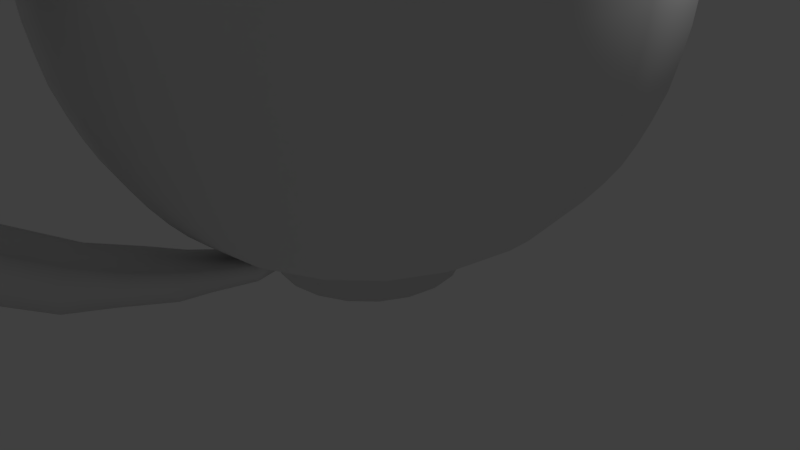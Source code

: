 # Source: tasse_fendue.blend  (saved by Blender 2.79.0; exported with 4.5.12 LTS)
import bpy
from mathutils import Matrix  # noqa: F401  (used for matrix-valued properties, if any)

bpy.ops.wm.read_factory_settings(use_empty=True)
scene = bpy.context.scene
scene.name = 'Scene'

# ---- collections
col_collection_1 = bpy.data.collections.new('Collection 1'); scene.collection.children.link(col_collection_1)

# ---- materials (node trees are filled in below, after node groups)
mat_material = bpy.data.materials.new('Material')
mat_material.alpha_threshold = 0.0
mat_material.use_transparent_shadow = False
mat_material.roughness = 0.5
mat_material.line_color = (0.0, 0.0, 0.0, 1.0)

# ---- material node trees

# ---- world
world_world = bpy.data.worlds.new('World'); scene.world = world_world
world_world.color = (0.05088, 0.05088, 0.05088)
world_world.use_sun_shadow = False
world_world.sun_shadow_jitter_overblur = 0.0
world_world.cycles.sampling_method = 'MANUAL'

# ---- cameras
cam_camera = bpy.data.cameras.new('Camera')
cam_camera.clip_end = 100.0
cam_camera.lens = 35.0
cam_camera.sensor_width = 32.0
cam_camera.sensor_height = 18.0
cam_camera.ortho_scale = 7.314
cam_camera.dof.focus_distance = 0.0
cam_camera.dof.aperture_fstop = 128.0

# ---- lights
light_lamp = bpy.data.lights.new('Lamp', 'POINT')
light_lamp.transmission_factor = 0.0
light_lamp.cutoff_distance = 30.0
light_lamp.energy = 100.0
light_lamp.shadow_buffer_clip_start = 1.001
light_lamp.shadow_soft_size = 0.1
light_lamp.shadow_maximum_resolution = 0.006
light_lamp.use_absolute_resolution = True

# ---- meshes
me_cube = bpy.data.meshes.new('Cube')
me_cube.from_pydata([(1.184, -3.874e-07, -1.421e-14), (1.184, -3.889e-07, 0.4256), (1.417, -2.401e-07, 0.4956), (1.802, -5.983e-07, 0.6471), (2.07, -5.987e-07, 0.7871), (2.285, -8.973e-07, 0.9328), (2.519, -7.191e-07, 1.137), (2.711, -1.077e-06, 1.341), (3.078, -1.198e-06, 1.836), (3.212, -1.557e-06, 2.099), (3.521, -1.441e-06, 3.043), (3.58, -1.8e-06, 3.358), (3.615, -2.159e-06, 3.731), (3.632, -1.683e-06, 4.087), (3.586, -1.446e-06, 4.617), (3.486, -1.566e-06, 4.652), (3.247, -1.804e-06, 4.542), (0.8281, -4.495e-07, 0.7169), (1.386, -5.394e-07, 0.8757), (1.631, -4.802e-07, 0.9832), (2.047, -9.58e-07, 1.265), (2.716, -1.318e-06, 2.072), (2.829, -9.615e-07, 2.297), (2.957, -1.201e-06, 2.588), (3.044, -1.083e-06, 2.887), (3.204, -1.682e-06, 3.801), (3.24, -1.564e-06, 4.186), (0.5512, -2.407e-07, 0.678), (0.3034, -1.364e-07, 0.6634), (1.126, -0.3657, -1.09e-08), (1.126, -0.3657, 0.4256), (1.347, -0.4378, 0.4956), (1.713, -0.5567, 0.6471), (1.968, -0.6396, 0.7871), (2.174, -0.7062, 0.9328), (2.395, -0.7783, 1.137), (2.578, -0.8377, 1.341), (2.772, -0.9008, 1.597), (2.928, -0.9512, 1.836), (3.055, -0.9927, 2.099), (3.161, -1.027, 2.361), (3.277, -1.065, 2.699), (3.349, -1.088, 3.043), (3.404, -1.106, 3.358), (3.438, -1.117, 3.731), (3.454, -1.122, 4.087), (3.465, -1.126, 4.524), (3.41, -1.108, 4.617), (3.316, -1.077, 4.652), (3.183, -1.034, 4.629), (3.088, -1.003, 4.542), (0.7876, -0.2559, 0.7169), (0.9871, -0.3207, 0.7648), (1.318, -0.4284, 0.8757), (1.551, -0.504, 0.9832), (1.74, -0.5654, 1.099), (1.947, -0.6327, 1.265), (2.12, -0.6889, 1.434), (2.306, -0.7492, 1.648), (2.456, -0.798, 1.849), (2.583, -0.8393, 2.072), (2.691, -0.8743, 2.297), (2.813, -0.9139, 2.588), (2.895, -0.9408, 2.887), (2.962, -0.9624, 3.161), (3.012, -0.9788, 3.488), (3.047, -0.99, 3.801), (3.081, -1.001, 4.186), (0.5242, -0.1703, 0.678), (0.2886, -0.09377, 0.6634), (-2.234e-08, -8.81e-08, 0.6488), (0.9575, -0.6957, -2.073e-08), (0.9575, -0.6957, 0.4256), (1.146, -0.8327, 0.4956), (1.457, -1.059, 0.6471), (1.674, -1.217, 0.7871), (1.849, -1.343, 0.9328), (2.038, -1.48, 1.137), (2.193, -1.593, 1.341), (2.358, -1.713, 1.597), (2.49, -1.809, 1.836), (2.599, -1.888, 2.099), (2.688, -1.953, 2.361), (2.788, -2.025, 2.699), (2.849, -2.07, 3.043), (2.896, -2.104, 3.358), (2.924, -2.125, 3.731), (2.938, -2.135, 4.087), (2.948, -2.142, 4.524), (2.901, -2.108, 4.617), (2.821, -2.049, 4.652), (2.707, -1.967, 4.629), (2.627, -1.909, 4.542), (0.67, -0.4868, 0.7169), (0.8397, -0.6101, 0.7648), (1.121, -0.8148, 0.8757), (1.319, -0.9587, 0.9832), (1.48, -1.076, 1.099), (1.656, -1.203, 1.265), (1.803, -1.31, 1.434), (1.961, -1.425, 1.648), (2.089, -1.518, 1.849), (2.197, -1.597, 2.072), (2.289, -1.663, 2.297), (2.393, -1.738, 2.588), (2.463, -1.789, 2.887), (2.52, -1.831, 3.161), (2.562, -1.862, 3.488), (2.592, -1.883, 3.801), (2.621, -1.904, 4.186), (0.4459, -0.324, 0.678), (0.2455, -0.1784, 0.6634), (0.6957, -0.9575, -2.854e-08), (0.6957, -0.9575, 0.4256), (0.8327, -1.146, 0.4956), (1.059, -1.457, 0.6471), (1.217, -1.674, 0.7871), (1.343, -1.849, 0.9328), (1.48, -2.038, 1.137), (1.593, -2.193, 1.341), (1.713, -2.358, 1.597), (1.809, -2.49, 1.836), (1.888, -2.599, 2.099), (1.953, -2.688, 2.361), (2.025, -2.788, 2.699), (2.07, -2.849, 3.043), (2.104, -2.896, 3.358), (2.125, -2.924, 3.731), (2.135, -2.938, 4.087), (2.142, -2.948, 4.524), (2.108, -2.901, 4.617), (2.049, -2.821, 4.652), (1.967, -2.707, 4.629), (1.909, -2.627, 4.542), (0.4868, -0.67, 0.7169), (0.6101, -0.8397, 0.7648), (0.8148, -1.121, 0.8757), (0.9586, -1.319, 0.9832), (1.076, -1.48, 1.099), (1.203, -1.656, 1.265), (1.31, -1.803, 1.434), (1.425, -1.961, 1.648), (1.518, -2.089, 1.849), (1.597, -2.197, 2.072), (1.663, -2.289, 2.297), (1.738, -2.393, 2.588), (1.789, -2.463, 2.887), (1.831, -2.52, 3.161), (1.862, -2.562, 3.488), (1.883, -2.592, 3.801), (1.904, -2.621, 4.186), (0.324, -0.4459, 0.678), (0.1784, -0.2455, 0.6634), (0.3657, -1.126, -3.355e-08), (0.3657, -1.126, 0.4256), (0.4378, -1.347, 0.4956), (0.5567, -1.713, 0.6471), (0.6396, -1.968, 0.7871), (0.7062, -2.174, 0.9328), (0.7783, -2.395, 1.137), (0.8377, -2.578, 1.341), (0.9008, -2.772, 1.597), (0.9512, -2.928, 1.836), (0.9927, -3.055, 2.099), (1.027, -3.161, 2.361), (1.065, -3.277, 2.699), (1.088, -3.349, 3.043), (1.106, -3.404, 3.358), (1.117, -3.438, 3.731), (1.122, -3.454, 4.087), (1.126, -3.465, 4.524), (1.108, -3.41, 4.617), (1.077, -3.316, 4.652), (1.034, -3.183, 4.629), (1.003, -3.088, 4.542), (0.2559, -0.7876, 0.7169), (0.3207, -0.9871, 0.7648), (0.4284, -1.318, 0.8757), (0.504, -1.551, 0.9832), (0.5654, -1.74, 1.099), (0.6327, -1.947, 1.265), (0.6889, -2.12, 1.434), (0.7492, -2.306, 1.648), (0.798, -2.456, 1.849), (0.8393, -2.583, 2.072), (0.8743, -2.691, 2.297), (0.9139, -2.813, 2.588), (0.9408, -2.895, 2.887), (0.9624, -2.962, 3.161), (0.9788, -3.012, 3.488), (0.99, -3.047, 3.801), (1.001, -3.081, 4.186), (0.1703, -0.5242, 0.678), (0.09377, -0.2886, 0.6634), (-4.47e-07, -1.184, -3.527e-08), (-4.431e-07, -1.184, 0.4256), (-2.339e-07, -1.417, 0.4956), (-7.093e-07, -1.802, 0.6471), (-6.484e-07, -2.07, 0.7871), (-9.451e-07, -2.285, 0.9328), (-8.24e-07, -2.519, 1.137), (-8.221e-07, -2.711, 1.341), (-7.601e-07, -2.915, 1.597), (-1.294e-06, -3.078, 1.836), (-1.53e-06, -3.212, 2.099), (-1.468e-06, -3.323, 2.361), (-1.048e-06, -3.446, 2.699), (-1.164e-06, -3.521, 3.043), (-1.4e-06, -3.58, 3.358), (-1.635e-06, -3.615, 3.731), (-1.631e-06, -3.632, 4.087), (-1.746e-06, -3.644, 4.524), (-1.269e-06, -3.586, 4.617), (-1.626e-06, -3.486, 4.652), (-1.626e-06, -3.346, 4.629), (-1.567e-06, -3.247, 4.542), (-4.851e-07, -0.8281, 0.7169), (-5.294e-07, -1.038, 0.7648), (-3.794e-07, -1.386, 0.8757), (-4.976e-07, -1.631, 0.9832), (-9.436e-07, -1.83, 1.099), (-9.42e-07, -2.047, 1.265), (-7.021e-07, -2.229, 1.434), (-1.535e-06, -2.424, 1.648), (-1.175e-06, -2.582, 1.849), (-1.59e-06, -2.716, 2.072), (-7.537e-07, -2.829, 2.297), (-1.049e-06, -2.957, 2.588), (-8.675e-07, -3.044, 2.887), (-1.223e-06, -3.115, 3.161), (-1.1e-06, -3.167, 3.488), (-1.574e-06, -3.204, 3.801), (-1.571e-06, -3.24, 4.186), (-2.024e-07, -0.5512, 0.678), (-1.355e-07, -0.3034, 0.6634), (-0.3657, -1.126, -3.355e-08), (-0.3657, -1.126, 0.4256), (-0.4378, -1.347, 0.4956), (-0.5567, -1.713, 0.6471), (-0.6396, -1.968, 0.7871), (-0.7062, -2.174, 0.9328), (-0.7783, -2.395, 1.137), (-0.8377, -2.578, 1.341), (-0.9008, -2.772, 1.597), (-0.9512, -2.928, 1.836), (-0.9927, -3.055, 2.099), (-1.027, -3.161, 2.361), (-1.065, -3.277, 2.699), (-1.088, -3.349, 3.043), (-1.106, -3.404, 3.358), (-1.117, -3.438, 3.731), (-1.122, -3.454, 4.087), (-1.126, -3.465, 4.524), (-1.108, -3.41, 4.617), (-1.077, -3.316, 4.652), (-1.034, -3.183, 4.629), (-1.003, -3.088, 4.542), (-0.2559, -0.7876, 0.7169), (-0.3207, -0.9871, 0.7648), (-0.4284, -1.318, 0.8757), (-0.504, -1.551, 0.9832), (-0.5654, -1.74, 1.099), (-0.6327, -1.947, 1.265), (-0.6889, -2.12, 1.434), (-0.7492, -2.306, 1.648), (-0.798, -2.456, 1.849), (-0.8393, -2.583, 2.072), (-0.8743, -2.691, 2.297), (-0.9139, -2.813, 2.588), (-0.9408, -2.895, 2.887), (-0.9624, -2.962, 3.161), (-0.9788, -3.012, 3.488), (-0.99, -3.047, 3.801), (-1.001, -3.081, 4.186), (-0.1703, -0.5242, 0.678), (-0.09377, -0.2886, 0.6634), (-0.6957, -0.9575, -2.854e-08), (-0.6957, -0.9575, 0.4256), (-0.8327, -1.146, 0.4956), (-1.059, -1.457, 0.6471), (-1.217, -1.674, 0.7871), (-1.343, -1.849, 0.9328), (-1.48, -2.038, 1.137), (-1.593, -2.193, 1.341), (-1.713, -2.358, 1.597), (-1.809, -2.49, 1.836), (-1.888, -2.599, 2.099), (-1.953, -2.688, 2.361), (-2.025, -2.788, 2.699), (-2.07, -2.849, 3.043), (-2.104, -2.896, 3.358), (-2.125, -2.924, 3.731), (-2.135, -2.938, 4.087), (-2.142, -2.948, 4.524), (-2.108, -2.901, 4.617), (-2.049, -2.821, 4.652), (-1.967, -2.707, 4.629), (-1.909, -2.627, 4.542), (-0.4868, -0.67, 0.7169), (-0.6101, -0.8397, 0.7648), (-0.8148, -1.121, 0.8757), (-0.9587, -1.319, 0.9832), (-1.076, -1.48, 1.099), (-1.203, -1.656, 1.265), (-1.31, -1.803, 1.434), (-1.425, -1.961, 1.648), (-1.518, -2.089, 1.849), (-1.597, -2.197, 2.072), (-1.663, -2.289, 2.297), (-1.738, -2.393, 2.588), (-1.789, -2.463, 2.887), (-1.831, -2.52, 3.161), (-1.862, -2.562, 3.488), (-1.883, -2.592, 3.801), (-1.904, -2.621, 4.186), (-0.324, -0.4459, 0.678), (-0.1784, -0.2455, 0.6634), (-0.9575, -0.6957, -2.073e-08), (-0.9575, -0.6957, 0.4256), (-1.146, -0.8327, 0.4956), (-1.457, -1.059, 0.6471), (-1.674, -1.217, 0.7871), (-1.849, -1.343, 0.9328), (-2.038, -1.48, 1.137), (-2.193, -1.593, 1.341), (-2.358, -1.713, 1.597), (-2.49, -1.809, 1.836), (-2.599, -1.888, 2.099), (-2.688, -1.953, 2.361), (-2.788, -2.025, 2.699), (-2.849, -2.07, 3.043), (-2.896, -2.104, 3.358), (-2.924, -2.125, 3.731), (-2.938, -2.135, 4.087), (-2.948, -2.142, 4.524), (-2.901, -2.108, 4.617), (-2.821, -2.049, 4.652), (-2.707, -1.967, 4.629), (-2.627, -1.909, 4.542), (-0.67, -0.4868, 0.7169), (-0.8397, -0.6101, 0.7648), (-1.121, -0.8148, 0.8757), (-1.319, -0.9587, 0.9832), (-1.48, -1.076, 1.099), (-1.656, -1.203, 1.265), (-1.803, -1.31, 1.434), (-1.961, -1.425, 1.648), (-2.089, -1.518, 1.849), (-2.197, -1.597, 2.072), (-2.289, -1.663, 2.297), (-2.393, -1.738, 2.588), (-2.463, -1.789, 2.887), (-2.52, -1.831, 3.161), (-2.562, -1.862, 3.488), (-2.592, -1.883, 3.801), (-2.621, -1.904, 4.186), (-0.4459, -0.324, 0.678), (-0.2455, -0.1784, 0.6634), (-1.126, -0.3657, -1.09e-08), (-1.126, -0.3657, 0.4256), (-1.347, -0.4378, 0.4956), (-1.713, -0.5567, 0.6471), (-1.968, -0.6396, 0.7871), (-2.174, -0.7062, 0.9328), (-2.395, -0.7783, 1.137), (-2.578, -0.8377, 1.341), (-2.772, -0.9008, 1.597), (-2.928, -0.9512, 1.836), (-3.055, -0.9927, 2.099), (-3.161, -1.027, 2.361), (-3.277, -1.065, 2.699), (-3.349, -1.088, 3.043), (-3.404, -1.106, 3.358), (-3.438, -1.117, 3.731), (-3.454, -1.122, 4.087), (-3.465, -1.126, 4.524), (-3.41, -1.108, 4.617), (-3.316, -1.077, 4.652), (-3.183, -1.034, 4.629), (-3.088, -1.003, 4.542), (-0.7876, -0.2559, 0.7169), (-0.9871, -0.3207, 0.7648), (-1.318, -0.4284, 0.8757), (-1.551, -0.504, 0.9832), (-1.74, -0.5654, 1.099), (-1.947, -0.6327, 1.265), (-2.12, -0.6889, 1.434), (-2.306, -0.7492, 1.648), (-2.456, -0.798, 1.849), (-2.583, -0.8393, 2.072), (-2.691, -0.8743, 2.297), (-2.813, -0.9139, 2.588), (-2.895, -0.9408, 2.887), (-2.962, -0.9624, 3.161), (-3.012, -0.9788, 3.488), (-3.047, -0.99, 3.801), (-3.081, -1.001, 4.186), (-0.5242, -0.1703, 0.678), (-0.2886, -0.09377, 0.6634), (-1.184, 3.874e-07, 1.688e-14), (-1.184, 3.868e-07, 0.4256), (-1.417, 1.781e-07, 0.4956), (-1.802, 8.335e-07, 0.6471), (-2.07, 5.353e-07, 0.7871), (-2.285, 1.072e-06, 0.9328), (-2.519, 9.52e-07, 1.137), (-2.711, 7.729e-07, 1.341), (-2.915, 7.725e-07, 1.597), (-3.078, 1.189e-06, 1.836), (-3.212, 1.368e-06, 2.099), (-3.323, 1.606e-06, 2.361), (-3.446, 8.305e-07, 2.699), (-3.521, 9.492e-07, 3.043), (-3.58, 1.664e-06, 3.358), (-3.615, 1.187e-06, 3.731), (-3.632, 1.663e-06, 4.087), (-3.644, 1.782e-06, 4.524), (-3.586, 1.305e-06, 4.617), (-3.486, 1.305e-06, 4.652), (-3.346, 1.543e-06, 4.629), (-3.247, 2.02e-06, 4.542), (-0.8281, 4.907e-07, 0.7169), (-1.038, 5.949e-07, 0.7648), (-1.386, 2.669e-07, 0.8757), (-1.631, 3.86e-07, 0.9832), (-1.83, 1.012e-06, 1.099), (-2.047, 9.518e-07, 1.265), (-2.229, 7.132e-07, 1.434), (-2.424, 1.428e-06, 1.648), (-2.582, 1.309e-06, 1.849), (-2.716, 1.785e-06, 2.072), (-2.829, 6.523e-07, 2.297), (-2.957, 9.499e-07, 2.588), (-3.044, 6.514e-07, 2.887), (-3.115, 1.366e-06, 3.161), (-3.167, 9.486e-07, 3.488), (-3.204, 1.485e-06, 3.801), (-3.24, 1.484e-06, 4.186), (-0.5512, 2.225e-07, 0.678), (-0.3034, 1.406e-07, 0.6634), (-1.126, 0.3657, 1.09e-08), (-1.126, 0.3657, 0.4256), (-1.347, 0.4378, 0.4956), (-1.713, 0.5567, 0.6471), (-1.968, 0.6396, 0.7871), (-2.174, 0.7062, 0.9328), (-2.395, 0.7783, 1.137), (-2.578, 0.8377, 1.341), (-2.772, 0.9008, 1.597), (-2.928, 0.9512, 1.836), (-3.055, 0.9927, 2.099), (-3.161, 1.027, 2.361), (-3.277, 1.065, 2.699), (-3.349, 1.088, 3.043), (-3.404, 1.106, 3.358), (-3.438, 1.117, 3.731), (-3.454, 1.122, 4.087), (-3.465, 1.126, 4.524), (-3.41, 1.108, 4.617), (-3.316, 1.077, 4.652), (-3.183, 1.034, 4.629), (-3.088, 1.003, 4.542), (-0.7876, 0.2559, 0.7169), (-0.9871, 0.3207, 0.7648), (-1.318, 0.4284, 0.8757), (-1.551, 0.504, 0.9832), (-1.74, 0.5654, 1.099), (-1.947, 0.6327, 1.265), (-2.12, 0.6889, 1.434), (-2.306, 0.7492, 1.648), (-2.456, 0.798, 1.849), (-2.583, 0.8393, 2.072), (-2.691, 0.8743, 2.297), (-2.813, 0.9139, 2.588), (-2.895, 0.9408, 2.887), (-2.962, 0.9624, 3.161), (-3.012, 0.9788, 3.488), (-3.047, 0.99, 3.801), (-3.081, 1.001, 4.186), (-0.5242, 0.1703, 0.678), (-0.2886, 0.09377, 0.6634), (-0.9575, 0.6957, 2.073e-08), (-0.9575, 0.6957, 0.4256), (-1.146, 0.8327, 0.4956), (-1.457, 1.059, 0.6471), (-1.674, 1.217, 0.7871), (-1.849, 1.343, 0.9328), (-2.038, 1.48, 1.137), (-2.193, 1.593, 1.341), (-2.358, 1.713, 1.597), (-2.49, 1.809, 1.836), (-2.599, 1.888, 2.099), (-2.688, 1.953, 2.361), (-2.788, 2.025, 2.699), (-2.849, 2.07, 3.043), (-2.896, 2.104, 3.358), (-2.924, 2.125, 3.731), (-2.938, 2.135, 4.087), (-2.948, 2.142, 4.524), (-2.901, 2.108, 4.617), (-2.821, 2.049, 4.652), (-2.707, 1.967, 4.629), (-2.627, 1.909, 4.542), (-0.67, 0.4868, 0.7169), (-0.8397, 0.6101, 0.7648), (-1.121, 0.8148, 0.8757), (-1.319, 0.9587, 0.9832), (-1.48, 1.076, 1.099), (-1.656, 1.203, 1.265), (-1.803, 1.31, 1.434), (-1.961, 1.425, 1.648), (-2.089, 1.518, 1.849), (-2.197, 1.597, 2.072), (-2.289, 1.663, 2.297), (-2.393, 1.738, 2.588), (-2.463, 1.789, 2.887), (-2.52, 1.831, 3.161), (-2.562, 1.862, 3.488), (-2.592, 1.883, 3.801), (-2.621, 1.904, 4.186), (-0.4459, 0.324, 0.678), (-0.2455, 0.1784, 0.6634), (-0.6957, 0.9575, 2.854e-08), (-0.6957, 0.9575, 0.4256), (-0.8327, 1.146, 0.4956), (-1.059, 1.457, 0.6471), (-1.217, 1.674, 0.7871), (-1.343, 1.849, 0.9328), (-1.48, 2.038, 1.137), (-1.593, 2.193, 1.341), (-1.713, 2.358, 1.597), (-1.809, 2.49, 1.836), (-1.888, 2.599, 2.099), (-1.953, 2.688, 2.361), (-2.025, 2.788, 2.699), (-2.07, 2.849, 3.043), (-2.104, 2.896, 3.358), (-2.125, 2.924, 3.731), (-2.135, 2.938, 4.087), (-2.142, 2.948, 4.524), (-2.108, 2.901, 4.617), (-2.049, 2.821, 4.652), (-1.967, 2.707, 4.629), (-1.909, 2.627, 4.542), (-0.4868, 0.67, 0.7169), (-0.6101, 0.8397, 0.7648), (-0.8148, 1.121, 0.8757), (-0.9587, 1.319, 0.9832), (-1.076, 1.48, 1.099), (-1.203, 1.656, 1.265), (-1.31, 1.803, 1.434), (-1.425, 1.961, 1.648), (-1.518, 2.089, 1.849), (-1.597, 2.197, 2.072), (-1.663, 2.289, 2.297), (-1.738, 2.393, 2.588), (-1.789, 2.463, 2.887), (-1.831, 2.52, 3.161), (-1.862, 2.562, 3.488), (-1.883, 2.592, 3.801), (-1.904, 2.621, 4.186), (-0.324, 0.4459, 0.678), (-0.1784, 0.2455, 0.6634), (-0.3657, 1.126, 3.355e-08), (-0.3657, 1.126, 0.4256), (-0.4378, 1.347, 0.4956), (-0.5567, 1.713, 0.6471), (-0.6396, 1.968, 0.7871), (-0.7062, 2.174, 0.9328), (-0.7783, 2.395, 1.137), (-0.8377, 2.578, 1.341), (-0.9008, 2.772, 1.597), (-0.9512, 2.928, 1.836), (-0.9927, 3.055, 2.099), (-1.027, 3.161, 2.361), (-1.065, 3.277, 2.699), (-1.088, 3.349, 3.043), (-1.106, 3.404, 3.358), (-1.117, 3.438, 3.731), (-1.122, 3.454, 4.087), (-1.126, 3.465, 4.524), (-1.108, 3.41, 4.617), (-1.077, 3.316, 4.652), (-1.034, 3.183, 4.629), (-1.003, 3.088, 4.542), (-0.2559, 0.7876, 0.7169), (-0.3207, 0.9871, 0.7648), (-0.4284, 1.318, 0.8757), (-0.504, 1.551, 0.9832), (-0.5654, 1.74, 1.099), (-0.6327, 1.947, 1.265), (-0.6889, 2.12, 1.434), (-0.7492, 2.306, 1.648), (-0.798, 2.456, 1.849), (-0.8393, 2.583, 2.072), (-0.8743, 2.691, 2.297), (-0.9139, 2.813, 2.588), (-0.9408, 2.895, 2.887), (-0.9624, 2.962, 3.161), (-0.9788, 3.012, 3.488), (-0.99, 3.047, 3.801), (-1.001, 3.081, 4.186), (-0.1703, 0.5242, 0.678), (-0.09377, 0.2886, 0.6634), (3.278e-07, 1.184, 3.527e-08), (3.317e-07, 1.184, 0.4256), (1.536e-07, 1.417, 0.4956), (7.212e-07, 1.802, 0.6471), (4.245e-07, 2.07, 0.7871), (1.26e-06, 2.285, 0.9328), (9.641e-07, 2.519, 1.137), (7.872e-07, 2.711, 1.341), (8.492e-07, 2.915, 1.597), (1.209e-06, 3.078, 1.836), (1.39e-06, 3.212, 2.099), (1.571e-06, 3.323, 2.361), (1.217e-06, 3.446, 2.699), (9.817e-07, 3.521, 3.043), (1.7e-06, 3.58, 3.358), (1.346e-06, 3.615, 3.731), (1.587e-06, 3.632, 4.087), (2.068e-06, 3.644, 4.524), (1.115e-06, 3.586, 4.617), (1.235e-06, 3.486, 4.652), (1.712e-06, 3.346, 4.629), (2.188e-06, 3.247, 4.542), (4.983e-07, 0.8281, 0.7169), (6.031e-07, 1.038, 0.7648), (2.465e-07, 1.386, 0.8757), (3.965e-07, 1.631, 0.9832), (1.143e-06, 1.83, 1.099), (1.144e-06, 2.047, 1.265), (6.092e-07, 2.229, 1.434), (1.326e-06, 2.424, 1.648), (1.626e-06, 2.582, 1.849), (1.807e-06, 2.716, 2.072), (6.768e-07, 2.829, 2.297), (9.775e-07, 2.957, 2.588), (5.034e-07, 3.044, 2.887), (1.34e-06, 3.115, 3.161), (9.262e-07, 3.167, 3.488), (1.644e-06, 3.204, 3.801), (1.648e-06, 3.24, 4.186), (2.298e-07, 0.5512, 0.678), (1.477e-07, 0.3034, 0.6634), (0.3657, 1.126, 3.355e-08), (0.3657, 1.126, 0.4256), (0.4378, 1.347, 0.4956), (0.5567, 1.713, 0.6471), (0.6396, 1.968, 0.7871), (0.7062, 2.174, 0.9328), (0.7783, 2.395, 1.137), (0.8377, 2.578, 1.341), (0.9008, 2.772, 1.597), (0.9512, 2.928, 1.836), (0.9927, 3.055, 2.099), (1.027, 3.161, 2.361), (1.065, 3.277, 2.699), (1.088, 3.349, 3.043), (1.106, 3.404, 3.358), (1.117, 3.438, 3.731), (1.122, 3.454, 4.087), (1.126, 3.465, 4.524), (1.108, 3.41, 4.617), (1.077, 3.316, 4.652), (1.034, 3.183, 4.629), (1.003, 3.088, 4.542), (0.2559, 0.7876, 0.7169), (0.3207, 0.9871, 0.7648), (0.4284, 1.318, 0.8757), (0.504, 1.551, 0.9832), (0.5654, 1.74, 1.099), (0.6327, 1.947, 1.265), (0.6889, 2.12, 1.434), (0.7492, 2.306, 1.648), (0.798, 2.456, 1.849), (0.8393, 2.583, 2.072), (0.8743, 2.691, 2.297), (0.9139, 2.813, 2.588), (0.9408, 2.895, 2.887), (0.9624, 2.962, 3.161), (0.9788, 3.012, 3.488), (0.99, 3.047, 3.801), (1.001, 3.081, 4.186), (0.1703, 0.5242, 0.678), (0.09377, 0.2886, 0.6634), (0.6957, 0.9575, 2.854e-08), (0.6957, 0.9575, 0.4256), (0.8327, 1.146, 0.4956), (1.059, 1.457, 0.6471), (1.217, 1.674, 0.7871), (1.343, 1.849, 0.9328), (1.48, 2.038, 1.137), (1.593, 2.193, 1.341), (1.713, 2.358, 1.597), (1.809, 2.49, 1.836), (1.888, 2.599, 2.099), (1.953, 2.688, 2.361), (2.025, 2.788, 2.699), (2.07, 2.849, 3.043), (2.104, 2.896, 3.358), (2.125, 2.924, 3.731), (2.135, 2.938, 4.087), (2.142, 2.948, 4.524), (2.108, 2.901, 4.617), (2.049, 2.821, 4.652), (1.967, 2.707, 4.629), (1.909, 2.627, 4.542), (0.4868, 0.67, 0.7169), (0.6101, 0.8397, 0.7648), (0.8148, 1.121, 0.8757), (0.9587, 1.319, 0.9832), (1.076, 1.48, 1.099), (1.203, 1.656, 1.265), (1.31, 1.803, 1.434), (1.425, 1.961, 1.648), (1.518, 2.089, 1.849), (1.597, 2.197, 2.072), (1.663, 2.289, 2.297), (1.738, 2.393, 2.588), (1.789, 2.463, 2.887), (1.831, 2.52, 3.161), (1.862, 2.562, 3.488), (1.883, 2.592, 3.801), (1.904, 2.621, 4.186), (0.324, 0.4459, 0.678), (0.1784, 0.2455, 0.6634), (0.0, 0.0, 0.0), (0.9575, 0.6957, 2.073e-08), (0.9575, 0.6957, 0.4256), (1.146, 0.8327, 0.4956), (1.457, 1.059, 0.6471), (1.674, 1.217, 0.7871), (1.849, 1.343, 0.9328), (2.038, 1.48, 1.137), (2.36, 1.715, 1.456), (2.457, 1.785, 1.606), (2.534, 1.841, 1.746), (2.598, 1.887, 1.9), (2.653, 1.927, 2.051), (2.689, 1.953, 2.174), (2.711, 1.97, 2.299), (2.728, 1.982, 2.414), (2.739, 1.99, 2.549), (2.744, 1.993, 2.679), (2.628, 1.909, 2.838), (2.744, 1.993, 2.838), (0.67, 0.4868, 0.7169), (0.8397, 0.6101, 0.7648), (1.121, 0.8148, 0.8757), (1.319, 0.9587, 0.9832), (1.48, 1.076, 1.099), (1.656, 1.203, 1.265), (1.803, 1.31, 1.434), (1.961, 1.425, 1.648), (2.089, 1.518, 1.849), (2.363, 1.717, 1.884), (2.416, 1.756, 2.016), (2.545, 1.849, 2.133), (2.571, 1.868, 2.242), (2.591, 1.883, 2.342), (2.607, 1.894, 2.461), (2.618, 1.902, 2.575), (2.628, 1.909, 2.715), (0.4459, 0.324, 0.678), (0.2455, 0.1784, 0.6634), (1.126, 0.3657, 1.09e-08), (1.126, 0.3657, 0.4256), (1.347, 0.4378, 0.4956), (1.713, 0.5567, 0.6471), (1.968, 0.6396, 0.7871), (2.174, 0.7062, 0.9328), (2.395, 0.7783, 1.137), (2.578, 0.8377, 1.341), (2.772, 0.9008, 1.597), (2.928, 0.9512, 1.836), (3.055, 0.9927, 2.099), (3.161, 1.027, 2.361), (3.277, 1.065, 2.699), (3.349, 1.088, 3.043), (3.404, 1.106, 3.358), (3.438, 1.117, 3.731), (3.454, 1.122, 4.087), (3.465, 1.126, 4.524), (3.41, 1.108, 4.617), (3.316, 1.077, 4.652), (3.183, 1.034, 4.629), (3.088, 1.003, 4.542), (0.7876, 0.2559, 0.7169), (0.9871, 0.3207, 0.7648), (1.318, 0.4284, 0.8757), (1.551, 0.504, 0.9832), (1.74, 0.5654, 1.099), (1.947, 0.6327, 1.265), (2.12, 0.6889, 1.434), (2.306, 0.7492, 1.648), (2.456, 0.798, 1.849), (2.583, 0.8393, 2.072), (2.691, 0.8743, 2.297), (2.813, 0.9139, 2.588), (2.895, 0.9408, 2.887), (2.962, 0.9624, 3.161), (3.012, 0.9788, 3.488), (3.047, 0.99, 3.801), (3.081, 1.001, 4.186), (0.5242, 0.1703, 0.678), (0.2886, 0.09377, 0.6634), (2.915, -8.964e-07, 1.597), (3.323, -1.553e-06, 2.361), (3.446, -1.554e-06, 2.699), (3.644, -2.272e-06, 4.524), (3.346, -1.616e-06, 4.629), (1.038, -5.674e-07, 0.7648), (1.83, -1.134e-06, 1.099), (2.229, -6.577e-07, 1.434), (2.424, -1.314e-06, 1.648), (2.582, -1.612e-06, 1.849), (3.115, -1.316e-06, 3.161), (3.167, -1.018e-06, 3.488), (1.124, -3.46, 4.306), (-1.631e-06, -4.186, 4.087), (0.5612, -3.543, 4.087), (0.563, -3.555, 4.524), (-1.124, -3.46, 4.306), (-0.5612, -3.543, 4.087), (-0.563, -3.555, 4.524), (-0.5621, -3.549, 4.306), (0.5621, -3.549, 4.306), (-1.746e-06, -4.198, 4.524), (0.5612, -4.097, 4.087), (0.563, -4.109, 4.524), (-0.5612, -4.097, 4.087), (-0.563, -4.109, 4.524), (-0.5621, -4.103, 4.306), (0.5621, -4.103, 4.306), (-1.627e-06, -4.743, 3.909), (-1.742e-06, -4.956, 4.291), (0.5612, -4.664, 3.95), (0.563, -4.877, 4.332), (-0.5612, -4.664, 3.95), (-0.563, -4.877, 4.332), (-0.5621, -4.77, 4.141), (0.5621, -4.77, 4.141), (-1.624e-06, -5.021, 3.516), (-1.74e-06, -5.399, 3.737), (0.5612, -4.974, 3.591), (0.563, -5.352, 3.813), (-0.5612, -4.974, 3.591), (-0.563, -5.352, 3.813), (-0.5621, -5.163, 3.702), (0.5621, -5.163, 3.702), (-1.623e-06, -5.178, 3.044), (-1.738e-06, -5.612, 3.099), (0.5612, -5.164, 3.132), (0.563, -5.598, 3.187), (-0.5612, -5.164, 3.132), (-0.563, -5.598, 3.187), (-0.5621, -5.381, 3.159), (0.5621, -5.381, 3.159), (-1.623e-06, -5.161, 2.477), (-1.738e-06, -5.594, 2.419), (0.5612, -5.17, 2.566), (0.563, -5.604, 2.508), (-0.5612, -5.17, 2.566), (-0.563, -5.604, 2.508), (-0.5621, -5.387, 2.537), (0.5621, -5.387, 2.537), (-1.625e-06, -4.841, 2.06), (-1.74e-06, -5.221, 1.844), (0.5612, -4.883, 2.138), (0.563, -5.263, 1.922), (-0.5612, -4.883, 2.138), (-0.563, -5.263, 1.922), (-0.5621, -5.073, 2.03), (0.5621, -5.073, 2.03), (-1.628e-06, -4.417, 1.783), (-1.743e-06, -4.7, 1.45), (0.5612, -4.483, 1.842), (0.563, -4.766, 1.509), (-0.5612, -4.483, 1.842), (-0.563, -4.766, 1.509), (-0.5621, -4.625, 1.676), (0.5621, -4.625, 1.676), (-1.632e-06, -3.936, 1.523), (-1.747e-06, -4.078, 1.109), (0.5612, -4.019, 1.554), (0.563, -4.161, 1.14), (-0.5612, -4.019, 1.554), (-0.563, -4.161, 1.14), (-0.5621, -4.09, 1.347), (0.5621, -4.09, 1.347), (-1.643e-06, -3.391, 1.211), (-1.733e-06, -3.502, 0.8852), (0.4416, -3.456, 1.235), (0.443, -3.568, 0.9097), (-0.4416, -3.456, 1.235), (-0.443, -3.568, 0.9097), (-0.4423, -3.512, 1.072), (0.4423, -3.512, 1.072), (-1.648e-06, -2.75, 0.9523), (-1.73e-06, -2.851, 0.6573), (0.4002, -2.809, 0.9745), (0.4014, -2.911, 0.6795), (-0.4002, -2.809, 0.9745), (-0.4014, -2.911, 0.6795), (-0.4008, -2.86, 0.827), (0.4008, -2.86, 0.827), (-1.656e-06, -2.336, 0.7917), (-1.721e-06, -2.416, 0.5592), (0.3153, -2.383, 0.8091), (0.3163, -2.463, 0.5767), (-0.3153, -2.383, 0.8091), (-0.3163, -2.463, 0.5767), (-0.3158, -2.423, 0.6929), (0.3158, -2.423, 0.6929), (-1.658e-06, -2.024, 0.6965), (-1.716e-06, -2.095, 0.4884), (0.2822, -2.066, 0.7121), (0.2831, -2.137, 0.5041), (-0.2822, -2.066, 0.7121), (-0.2831, -2.137, 0.5041), (-0.2826, -2.101, 0.6081), (0.2826, -2.101, 0.6081), (0.4972, -1.53, 0.5714), (0.2826, -1.877, 0.5508), (0.2189, -1.382, 0.4956), (0.2783, -1.757, 0.6471), (-0.4972, -1.53, 0.5714), (-0.2189, -1.382, 0.4956), (-0.2783, -1.757, 0.6471), (-0.2486, -1.57, 0.5714), (0.2486, -1.57, 0.5714), (0.001345, -1.845, 0.6556), (0.001345, -1.824, 0.4528), (0.2629, -1.887, 0.6524), (0.2638, -1.866, 0.4496), (-0.2603, -1.887, 0.6524), (-0.2611, -1.866, 0.4496), (-0.2607, -1.876, 0.551)], [], [(813, 20, 56, 55), (809, 10, 42, 41), (28, 27, 68, 69), (727, 0, 29), (20, 814, 57, 56), (10, 11, 43, 42), (70, 28, 69), (0, 1, 30, 29), (814, 815, 58, 57), (11, 12, 44, 43), (1, 2, 31, 30), (815, 816, 59, 58), (12, 13, 45, 44), (2, 3, 32, 31), (816, 21, 60, 59), (13, 810, 46, 45), (3, 4, 33, 32), (21, 22, 61, 60), (810, 14, 47, 46), (4, 5, 34, 33), (22, 23, 62, 61), (14, 15, 48, 47), (5, 6, 35, 34), (23, 24, 63, 62), (15, 811, 49, 48), (6, 7, 36, 35), (24, 817, 64, 63), (811, 16, 50, 49), (7, 807, 37, 36), (817, 818, 65, 64), (17, 812, 52, 51), (807, 8, 38, 37), (818, 25, 66, 65), (812, 18, 53, 52), (8, 9, 39, 38), (25, 26, 67, 66), (18, 19, 54, 53), (9, 808, 40, 39), (16, 26, 67, 50), (19, 813, 55, 54), (808, 809, 41, 40), (27, 17, 51, 68), (53, 54, 96, 95), (39, 40, 82, 81), (50, 67, 109, 92), (54, 55, 97, 96), (40, 41, 83, 82), (68, 51, 93, 110), (55, 56, 98, 97), (41, 42, 84, 83), (69, 68, 110, 111), (727, 29, 71), (56, 57, 99, 98), (42, 43, 85, 84), (70, 69, 111), (29, 30, 72, 71), (57, 58, 100, 99), (43, 44, 86, 85), (30, 31, 73, 72), (58, 59, 101, 100), (44, 45, 87, 86), (31, 32, 74, 73), (59, 60, 102, 101), (45, 46, 88, 87), (32, 33, 75, 74), (60, 61, 103, 102), (46, 47, 89, 88), (33, 34, 76, 75), (61, 62, 104, 103), (47, 48, 90, 89), (34, 35, 77, 76), (62, 63, 105, 104), (48, 49, 91, 90), (35, 36, 78, 77), (63, 64, 106, 105), (49, 50, 92, 91), (36, 37, 79, 78), (64, 65, 107, 106), (51, 52, 94, 93), (37, 38, 80, 79), (65, 66, 108, 107), (52, 53, 95, 94), (38, 39, 81, 80), (66, 67, 109, 108), (76, 77, 118, 117), (104, 105, 146, 145), (90, 91, 132, 131), (77, 78, 119, 118), (105, 106, 147, 146), (91, 92, 133, 132), (78, 79, 120, 119), (106, 107, 148, 147), (93, 94, 135, 134), (79, 80, 121, 120), (107, 108, 149, 148), (94, 95, 136, 135), (80, 81, 122, 121), (108, 109, 150, 149), (95, 96, 137, 136), (81, 82, 123, 122), (92, 109, 150, 133), (96, 97, 138, 137), (82, 83, 124, 123), (110, 93, 134, 151), (97, 98, 139, 138), (83, 84, 125, 124), (111, 110, 151, 152), (727, 71, 112), (98, 99, 140, 139), (84, 85, 126, 125), (70, 111, 152), (71, 72, 113, 112), (99, 100, 141, 140), (85, 86, 127, 126), (72, 73, 114, 113), (100, 101, 142, 141), (86, 87, 128, 127), (73, 74, 115, 114), (101, 102, 143, 142), (87, 88, 129, 128), (74, 75, 116, 115), (102, 103, 144, 143), (88, 89, 130, 129), (75, 76, 117, 116), (103, 104, 145, 144), (89, 90, 131, 130), (126, 127, 168, 167), (113, 114, 155, 154), (141, 142, 183, 182), (127, 128, 169, 168), (114, 115, 156, 923, 155), (142, 143, 184, 183), (128, 129, 170, 819, 169), (115, 116, 157, 156), (143, 144, 185, 184), (129, 130, 171, 170), (116, 117, 158, 157), (144, 145, 186, 185), (130, 131, 172, 171), (117, 118, 159, 158), (145, 146, 187, 186), (131, 132, 173, 172), (118, 119, 160, 159), (146, 147, 188, 187), (132, 133, 174, 173), (119, 120, 161, 160), (147, 148, 189, 188), (134, 135, 176, 175), (120, 121, 162, 161), (148, 149, 190, 189), (135, 136, 177, 176), (121, 122, 163, 162), (149, 150, 191, 190), (136, 137, 178, 177), (122, 123, 164, 163), (133, 150, 191, 174), (137, 138, 179, 178), (123, 124, 165, 164), (151, 134, 175, 192), (138, 139, 180, 179), (124, 125, 166, 165), (152, 151, 192, 193), (727, 112, 153), (139, 140, 181, 180), (125, 126, 167, 166), (70, 152, 193), (112, 113, 154, 153), (140, 141, 182, 181), (190, 191, 232, 231), (177, 178, 219, 218), (163, 164, 205, 204), (174, 191, 232, 215), (178, 179, 220, 219), (164, 165, 206, 205), (192, 175, 216, 233), (179, 180, 221, 220), (165, 166, 207, 206), (193, 192, 233, 234), (727, 153, 194), (180, 181, 222, 221), (166, 167, 208, 207), (70, 193, 234), (153, 154, 195, 194), (181, 182, 223, 222), (167, 168, 209, 208), (154, 155, 925, 196, 195), (182, 183, 224, 223), (168, 169, 821, 210, 209), (921, 919, 936, 938), (183, 184, 225, 224), (210, 821, 829, 820), (156, 157, 198, 197, 926), (184, 185, 226, 225), (170, 171, 212, 211, 822), (157, 158, 199, 198), (185, 186, 227, 226), (171, 172, 213, 212), (158, 159, 200, 199), (186, 187, 228, 227), (172, 173, 214, 213), (159, 160, 201, 200), (187, 188, 229, 228), (173, 174, 215, 214), (160, 161, 202, 201), (188, 189, 230, 229), (175, 176, 217, 216), (161, 162, 203, 202), (189, 190, 231, 230), (176, 177, 218, 217), (162, 163, 204, 203), (212, 213, 254, 253), (199, 200, 241, 240), (227, 228, 269, 268), (213, 214, 255, 254), (200, 201, 242, 241), (228, 229, 270, 269), (214, 215, 256, 255), (201, 202, 243, 242), (229, 230, 271, 270), (216, 217, 258, 257), (202, 203, 244, 243), (230, 231, 272, 271), (217, 218, 259, 258), (203, 204, 245, 244), (231, 232, 273, 272), (218, 219, 260, 259), (204, 205, 246, 245), (215, 232, 273, 256), (219, 220, 261, 260), (205, 206, 247, 246), (233, 216, 257, 274), (220, 221, 262, 261), (206, 207, 248, 247), (234, 233, 274, 275), (727, 194, 235), (221, 222, 263, 262), (207, 208, 249, 248), (70, 234, 275), (194, 195, 236, 235), (222, 223, 264, 263), (208, 209, 250, 249), (195, 196, 928, 237, 236), (223, 224, 265, 264), (209, 210, 824, 251, 250), (930, 929, 238, 927), (224, 225, 266, 265), (826, 825, 252, 823), (197, 198, 239, 238, 929), (225, 226, 267, 266), (211, 212, 253, 252, 825), (198, 199, 240, 239), (226, 227, 268, 267), (235, 236, 277, 276), (263, 264, 305, 304), (249, 250, 291, 290), (236, 237, 278, 277), (264, 265, 306, 305), (250, 251, 292, 291), (237, 927, 238, 279, 278), (265, 266, 307, 306), (251, 823, 252, 293, 292), (238, 239, 280, 279), (266, 267, 308, 307), (252, 253, 294, 293), (239, 240, 281, 280), (267, 268, 309, 308), (253, 254, 295, 294), (240, 241, 282, 281), (268, 269, 310, 309), (254, 255, 296, 295), (241, 242, 283, 282), (269, 270, 311, 310), (255, 256, 297, 296), (242, 243, 284, 283), (270, 271, 312, 311), (257, 258, 299, 298), (243, 244, 285, 284), (271, 272, 313, 312), (258, 259, 300, 299), (244, 245, 286, 285), (272, 273, 314, 313), (259, 260, 301, 300), (245, 246, 287, 286), (256, 273, 314, 297), (260, 261, 302, 301), (246, 247, 288, 287), (274, 257, 298, 315), (261, 262, 303, 302), (247, 248, 289, 288), (275, 274, 315, 316), (727, 235, 276), (262, 263, 304, 303), (248, 249, 290, 289), (70, 275, 316), (285, 286, 327, 326), (313, 314, 355, 354), (300, 301, 342, 341), (286, 287, 328, 327), (297, 314, 355, 338), (301, 302, 343, 342), (287, 288, 329, 328), (315, 298, 339, 356), (302, 303, 344, 343), (288, 289, 330, 329), (316, 315, 356, 357), (727, 276, 317), (303, 304, 345, 344), (289, 290, 331, 330), (70, 316, 357), (276, 277, 318, 317), (304, 305, 346, 345), (290, 291, 332, 331), (277, 278, 319, 318), (305, 306, 347, 346), (291, 292, 333, 332), (278, 279, 320, 319), (306, 307, 348, 347), (292, 293, 334, 333), (279, 280, 321, 320), (307, 308, 349, 348), (293, 294, 335, 334), (280, 281, 322, 321), (308, 309, 350, 349), (294, 295, 336, 335), (281, 282, 323, 322), (309, 310, 351, 350), (295, 296, 337, 336), (282, 283, 324, 323), (310, 311, 352, 351), (296, 297, 338, 337), (283, 284, 325, 324), (311, 312, 353, 352), (298, 299, 340, 339), (284, 285, 326, 325), (312, 313, 354, 353), (299, 300, 341, 340), (349, 350, 391, 390), (335, 336, 377, 376), (322, 323, 364, 363), (350, 351, 392, 391), (336, 337, 378, 377), (323, 324, 365, 364), (351, 352, 393, 392), (337, 338, 379, 378), (324, 325, 366, 365), (352, 353, 394, 393), (339, 340, 381, 380), (325, 326, 367, 366), (353, 354, 395, 394), (340, 341, 382, 381), (326, 327, 368, 367), (354, 355, 396, 395), (341, 342, 383, 382), (327, 328, 369, 368), (338, 355, 396, 379), (342, 343, 384, 383), (328, 329, 370, 369), (356, 339, 380, 397), (343, 344, 385, 384), (329, 330, 371, 370), (357, 356, 397, 398), (727, 317, 358), (344, 345, 386, 385), (330, 331, 372, 371), (70, 357, 398), (317, 318, 359, 358), (345, 346, 387, 386), (331, 332, 373, 372), (318, 319, 360, 359), (346, 347, 388, 387), (332, 333, 374, 373), (319, 320, 361, 360), (347, 348, 389, 388), (333, 334, 375, 374), (320, 321, 362, 361), (348, 349, 390, 389), (334, 335, 376, 375), (321, 322, 363, 362), (371, 372, 413, 412), (70, 398, 439), (358, 359, 400, 399), (386, 387, 428, 427), (372, 373, 414, 413), (359, 360, 401, 400), (387, 388, 429, 428), (373, 374, 415, 414), (360, 361, 402, 401), (388, 389, 430, 429), (374, 375, 416, 415), (361, 362, 403, 402), (389, 390, 431, 430), (375, 376, 417, 416), (362, 363, 404, 403), (390, 391, 432, 431), (376, 377, 418, 417), (363, 364, 405, 404), (391, 392, 433, 432), (377, 378, 419, 418), (364, 365, 406, 405), (392, 393, 434, 433), (378, 379, 420, 419), (365, 366, 407, 406), (393, 394, 435, 434), (380, 381, 422, 421), (366, 367, 408, 407), (394, 395, 436, 435), (381, 382, 423, 422), (367, 368, 409, 408), (395, 396, 437, 436), (382, 383, 424, 423), (368, 369, 410, 409), (379, 396, 437, 420), (383, 384, 425, 424), (369, 370, 411, 410), (397, 380, 421, 438), (384, 385, 426, 425), (370, 371, 412, 411), (398, 397, 438, 439), (727, 358, 399), (385, 386, 427, 426), (422, 423, 464, 463), (408, 409, 450, 449), (436, 437, 478, 477), (423, 424, 465, 464), (409, 410, 451, 450), (420, 437, 478, 461), (424, 425, 466, 465), (410, 411, 452, 451), (438, 421, 462, 479), (425, 426, 467, 466), (411, 412, 453, 452), (439, 438, 479, 480), (727, 399, 440), (426, 427, 468, 467), (412, 413, 454, 453), (70, 439, 480), (399, 400, 441, 440), (427, 428, 469, 468), (413, 414, 455, 454), (400, 401, 442, 441), (428, 429, 470, 469), (414, 415, 456, 455), (401, 402, 443, 442), (429, 430, 471, 470), (415, 416, 457, 456), (402, 403, 444, 443), (430, 431, 472, 471), (416, 417, 458, 457), (403, 404, 445, 444), (431, 432, 473, 472), (417, 418, 459, 458), (404, 405, 446, 445), (432, 433, 474, 473), (418, 419, 460, 459), (405, 406, 447, 446), (433, 434, 475, 474), (419, 420, 461, 460), (406, 407, 448, 447), (434, 435, 476, 475), (421, 422, 463, 462), (407, 408, 449, 448), (435, 436, 477, 476), (444, 445, 486, 485), (472, 473, 514, 513), (458, 459, 500, 499), (445, 446, 487, 486), (473, 474, 515, 514), (459, 460, 501, 500), (446, 447, 488, 487), (474, 475, 516, 515), (460, 461, 502, 501), (447, 448, 489, 488), (475, 476, 517, 516), (462, 463, 504, 503), (448, 449, 490, 489), (476, 477, 518, 517), (463, 464, 505, 504), (449, 450, 491, 490), (477, 478, 519, 518), (464, 465, 506, 505), (450, 451, 492, 491), (461, 478, 519, 502), (465, 466, 507, 506), (451, 452, 493, 492), (479, 462, 503, 520), (466, 467, 508, 507), (452, 453, 494, 493), (480, 479, 520, 521), (727, 440, 481), (467, 468, 509, 508), (453, 454, 495, 494), (70, 480, 521), (440, 441, 482, 481), (468, 469, 510, 509), (454, 455, 496, 495), (441, 442, 483, 482), (469, 470, 511, 510), (455, 456, 497, 496), (442, 443, 484, 483), (470, 471, 512, 511), (456, 457, 498, 497), (443, 444, 485, 484), (471, 472, 513, 512), (457, 458, 499, 498), (508, 509, 550, 549), (494, 495, 536, 535), (70, 521, 562), (481, 482, 523, 522), (509, 510, 551, 550), (495, 496, 537, 536), (482, 483, 524, 523), (510, 511, 552, 551), (496, 497, 538, 537), (483, 484, 525, 524), (511, 512, 553, 552), (497, 498, 539, 538), (484, 485, 526, 525), (512, 513, 554, 553), (498, 499, 540, 539), (485, 486, 527, 526), (513, 514, 555, 554), (499, 500, 541, 540), (486, 487, 528, 527), (514, 515, 556, 555), (500, 501, 542, 541), (487, 488, 529, 528), (515, 516, 557, 556), (501, 502, 543, 542), (488, 489, 530, 529), (516, 517, 558, 557), (503, 504, 545, 544), (489, 490, 531, 530), (517, 518, 559, 558), (504, 505, 546, 545), (490, 491, 532, 531), (518, 519, 560, 559), (505, 506, 547, 546), (491, 492, 533, 532), (502, 519, 560, 543), (506, 507, 548, 547), (492, 493, 534, 533), (520, 503, 544, 561), (507, 508, 549, 548), (493, 494, 535, 534), (521, 520, 561, 562), (727, 481, 522), (530, 531, 572, 571), (558, 559, 600, 599), (545, 546, 587, 586), (531, 532, 573, 572), (559, 560, 601, 600), (546, 547, 588, 587), (532, 533, 574, 573), (543, 560, 601, 584), (547, 548, 589, 588), (533, 534, 575, 574), (561, 544, 585, 602), (548, 549, 590, 589), (534, 535, 576, 575), (562, 561, 602, 603), (727, 522, 563), (549, 550, 591, 590), (535, 536, 577, 576), (70, 562, 603), (522, 523, 564, 563), (550, 551, 592, 591), (536, 537, 578, 577), (523, 524, 565, 564), (551, 552, 593, 592), (537, 538, 579, 578), (524, 525, 566, 565), (552, 553, 594, 593), (538, 539, 580, 579), (525, 526, 567, 566), (553, 554, 595, 594), (539, 540, 581, 580), (526, 527, 568, 567), (554, 555, 596, 595), (540, 541, 582, 581), (527, 528, 569, 568), (555, 556, 597, 596), (541, 542, 583, 582), (528, 529, 570, 569), (556, 557, 598, 597), (542, 543, 584, 583), (529, 530, 571, 570), (557, 558, 599, 598), (544, 545, 586, 585), (580, 581, 622, 621), (567, 568, 609, 608), (595, 596, 637, 636), (581, 582, 623, 622), (568, 569, 610, 609), (596, 597, 638, 637), (582, 583, 624, 623), (569, 570, 611, 610), (597, 598, 639, 638), (583, 584, 625, 624), (570, 571, 612, 611), (598, 599, 640, 639), (585, 586, 627, 626), (571, 572, 613, 612), (599, 600, 641, 640), (586, 587, 628, 627), (572, 573, 614, 613), (600, 601, 642, 641), (587, 588, 629, 628), (573, 574, 615, 614), (584, 601, 642, 625), (588, 589, 630, 629), (574, 575, 616, 615), (602, 585, 626, 643), (589, 590, 631, 630), (575, 576, 617, 616), (603, 602, 643, 644), (727, 563, 604), (590, 591, 632, 631), (576, 577, 618, 617), (70, 603, 644), (563, 564, 605, 604), (591, 592, 633, 632), (577, 578, 619, 618), (564, 565, 606, 605), (592, 593, 634, 633), (578, 579, 620, 619), (565, 566, 607, 606), (593, 594, 635, 634), (579, 580, 621, 620), (566, 567, 608, 607), (594, 595, 636, 635), (644, 643, 684, 685), (727, 604, 645), (631, 632, 673, 672), (617, 618, 659, 658), (70, 644, 685), (604, 605, 646, 645), (632, 633, 674, 673), (618, 619, 660, 659), (605, 606, 647, 646), (633, 634, 675, 674), (619, 620, 661, 660), (606, 607, 648, 647), (634, 635, 676, 675), (620, 621, 662, 661), (607, 608, 649, 648), (635, 636, 677, 676), (621, 622, 663, 662), (608, 609, 650, 649), (636, 637, 678, 677), (622, 623, 664, 663), (609, 610, 651, 650), (637, 638, 679, 678), (623, 624, 665, 664), (610, 611, 652, 651), (638, 639, 680, 679), (624, 625, 666, 665), (611, 612, 653, 652), (639, 640, 681, 680), (626, 627, 668, 667), (612, 613, 654, 653), (640, 641, 682, 681), (627, 628, 669, 668), (613, 614, 655, 654), (641, 642, 683, 682), (628, 629, 670, 669), (614, 615, 656, 655), (625, 642, 683, 666), (629, 630, 671, 670), (615, 616, 657, 656), (643, 626, 667, 684), (630, 631, 672, 671), (616, 617, 658, 657), (667, 668, 709, 708), (653, 654, 695, 694), (681, 682, 723, 722), (668, 669, 710, 709), (654, 655, 696, 695), (682, 683, 724, 723), (669, 670, 711, 710), (655, 656, 697, 696), (666, 683, 724, 707), (670, 671, 712, 711), (656, 657, 698, 697), (684, 667, 708, 725), (671, 672, 713, 712), (657, 658, 699, 698), (685, 684, 725, 726), (727, 645, 686), (672, 673, 714, 713), (658, 659, 700, 699), (70, 685, 726), (645, 646, 687, 686), (673, 674, 715, 714), (659, 660, 701, 700), (646, 647, 688, 687), (674, 675, 716, 715), (660, 661, 702, 701), (647, 648, 689, 688), (675, 676, 717, 716), (661, 662, 703, 702), (648, 649, 690, 689), (676, 677, 718, 717), (662, 663, 704, 703), (649, 650, 691, 690), (677, 678, 719, 718), (663, 664, 705, 704), (650, 651, 692, 691), (678, 679, 720, 719), (664, 665, 706, 705), (651, 652, 693, 692), (679, 680, 721, 720), (665, 666, 707, 706), (652, 653, 694, 693), (680, 681, 722, 721), (689, 690, 732, 731), (717, 718, 757, 756), (690, 691, 733, 732), (718, 719, 758, 757), (703, 707, 745, 746), (691, 692, 734, 733), (719, 720, 759, 758), (783, 746, 745, 787), (692, 693, 735, 734), (720, 721, 760, 759), (783, 782, 744, 746), (693, 694, 736, 735), (721, 722, 761, 760), (708, 709, 748, 747), (694, 695, 737, 736), (722, 723, 762, 761), (709, 710, 749, 748), (695, 696, 738, 737), (723, 724, 763, 762), (710, 711, 750, 749), (696, 697, 739, 738), (745, 707, 724, 763), (711, 712, 751, 750), (697, 698, 740, 739), (725, 708, 747, 764), (712, 713, 752, 751), (698, 699, 741, 740), (726, 725, 764, 765), (727, 686, 728), (713, 714, 753, 752), (699, 700, 742, 741), (70, 726, 765), (686, 687, 729, 728), (714, 715, 754, 753), (700, 701, 743, 742), (687, 688, 730, 729), (715, 716, 755, 754), (701, 702, 744, 743), (688, 689, 731, 730), (716, 717, 756, 755), (740, 741, 779, 778), (765, 764, 805, 806), (727, 728, 766), (752, 753, 794, 793), (741, 742, 780, 779), (70, 765, 806), (728, 729, 767, 766), (753, 754, 795, 794), (742, 743, 781, 780), (729, 730, 768, 767), (754, 755, 796, 795), (743, 744, 782, 781), (730, 731, 769, 768), (755, 756, 797, 796), (731, 732, 770, 769), (756, 757, 798, 797), (732, 733, 771, 770), (757, 758, 799, 798), (703, 704, 705, 706, 707), (733, 734, 772, 771), (758, 759, 800, 799), (787, 786, 785, 784, 783), (734, 735, 773, 772), (759, 760, 801, 800), (703, 746, 744, 702), (735, 736, 774, 773), (760, 761, 802, 801), (747, 748, 789, 788), (736, 737, 775, 774), (761, 762, 803, 802), (748, 749, 790, 789), (737, 738, 776, 775), (762, 763, 804, 803), (749, 750, 791, 790), (738, 739, 777, 776), (763, 804, 787, 745), (750, 751, 792, 791), (739, 740, 778, 777), (764, 747, 788, 805), (751, 752, 793, 792), (801, 802, 818, 817), (788, 789, 812, 17), (774, 775, 8, 807), (802, 803, 25, 818), (789, 790, 18, 812), (775, 776, 9, 8), (803, 804, 26, 25), (790, 791, 19, 18), (776, 777, 808, 9), (787, 804, 26, 16), (791, 792, 813, 19), (777, 778, 809, 808), (805, 788, 17, 27), (792, 793, 20, 813), (778, 779, 10, 809), (806, 805, 27, 28), (727, 766, 0), (793, 794, 814, 20), (779, 780, 11, 10), (70, 806, 28), (766, 767, 1, 0), (794, 795, 815, 814), (780, 781, 12, 11), (767, 768, 2, 1), (795, 796, 816, 815), (781, 782, 13, 12), (768, 769, 3, 2), (796, 797, 21, 816), (782, 783, 810, 13), (769, 770, 4, 3), (797, 798, 22, 21), (783, 784, 14, 810), (770, 771, 5, 4), (798, 799, 23, 22), (784, 785, 15, 14), (771, 772, 6, 5), (799, 800, 24, 23), (785, 786, 811, 15), (772, 773, 7, 6), (800, 801, 817, 24), (786, 787, 16, 811), (773, 774, 807, 7), (824, 826, 823, 251), (825, 826, 833, 832), (827, 822, 830, 834), (824, 210, 820, 831), (169, 819, 827, 821), (819, 170, 822, 827), (211, 825, 832, 828), (821, 827, 834, 829), (822, 211, 828, 830), (826, 824, 831, 833), (832, 833, 841, 840), (831, 820, 835, 839), (828, 832, 840, 836), (830, 828, 836, 838), (829, 834, 842, 837), (833, 831, 839, 841), (820, 829, 837, 835), (834, 830, 838, 842), (836, 840, 848, 844), (842, 838, 846, 850), (840, 841, 849, 848), (835, 837, 845, 843), (839, 835, 843, 847), (837, 842, 850, 845), (841, 839, 847, 849), (838, 836, 844, 846), (845, 850, 858, 853), (849, 847, 855, 857), (846, 844, 852, 854), (844, 848, 856, 852), (850, 846, 854, 858), (848, 849, 857, 856), (843, 845, 853, 851), (847, 843, 851, 855), (855, 851, 859, 863), (853, 858, 866, 861), (857, 855, 863, 865), (854, 852, 860, 862), (852, 856, 864, 860), (858, 854, 862, 866), (856, 857, 865, 864), (851, 853, 861, 859), (866, 862, 870, 874), (864, 865, 873, 872), (859, 861, 869, 867), (863, 859, 867, 871), (861, 866, 874, 869), (865, 863, 871, 873), (862, 860, 868, 870), (860, 864, 872, 868), (870, 868, 876, 878), (868, 872, 880, 876), (874, 870, 878, 882), (872, 873, 881, 880), (867, 869, 877, 875), (871, 867, 875, 879), (869, 874, 882, 877), (873, 871, 879, 881), (877, 882, 890, 885), (881, 879, 887, 889), (878, 876, 884, 886), (876, 880, 888, 884), (882, 878, 886, 890), (880, 881, 889, 888), (875, 877, 885, 883), (879, 875, 883, 887), (883, 885, 893, 891), (887, 883, 891, 895), (885, 890, 898, 893), (889, 887, 895, 897), (886, 884, 892, 894), (884, 888, 896, 892), (890, 886, 894, 898), (888, 889, 897, 896), (898, 894, 902, 906), (896, 897, 905, 904), (891, 893, 901, 899), (895, 891, 899, 903), (893, 898, 906, 901), (897, 895, 903, 905), (894, 892, 900, 902), (892, 896, 904, 900), (905, 903, 911, 913), (902, 900, 908, 910), (900, 904, 912, 908), (906, 902, 910, 914), (904, 905, 913, 912), (899, 901, 909, 907), (903, 899, 907, 911), (901, 906, 914, 909), (909, 914, 922, 917), (913, 911, 919, 921), (910, 908, 916, 918), (908, 912, 920, 916), (914, 910, 918, 922), (912, 913, 921, 920), (907, 909, 917, 915), (911, 907, 915, 919), (928, 930, 927, 237), (919, 915, 932, 936), (915, 917, 934, 932), (920, 921, 938, 937), (155, 923, 931, 925), (923, 156, 926, 931), (918, 916, 933, 935), (916, 920, 937, 933), (924, 934, 917, 922), (922, 918, 935, 924), (929, 936, 932, 197), (932, 934, 926, 197), (931, 926, 934, 924), (931, 924, 935, 925), (196, 925, 935, 933), (928, 196, 933, 937), (929, 930, 938, 936), (930, 928, 937, 938)])
me_cube.polygons.foreach_set('use_smooth', [True] * 952)
me_cube.materials.append(mat_material)
me_cube.use_remesh_preserve_volume = False
me_cube.use_remesh_preserve_attributes = False
me_cube.use_mirror_vertex_groups = False
me_cube.update()

# ---- objects
ob_cube = bpy.data.objects.new('Cube', me_cube)
ob_lamp = bpy.data.objects.new('Lamp', light_lamp)
ob_camera = bpy.data.objects.new('Camera', cam_camera)

# ---- transforms, parenting, visibility, modifiers, constraints
ob_cube.location = (0.0, 0.0, 0.0)
ob_cube.lock_rotations_4d = False
ob_cube.empty_display_type = 'ARROWS'
ob_cube.lineart.crease_threshold = 0.0
ob_lamp.location = (4.076, 1.005, 5.904)
ob_lamp.rotation_euler = (0.6503, 0.05522, 1.866)
ob_lamp.lock_rotations_4d = False
ob_lamp.empty_display_type = 'ARROWS'
ob_lamp.color = (0.0, 0.0, 0.0, 0.0)
ob_lamp.lineart.crease_threshold = 0.0
ob_camera.location = (7.481, -6.508, 5.344)
ob_camera.rotation_euler = (1.109, 0.0, 0.8149)
ob_camera.lock_rotations_4d = False
ob_camera.empty_display_type = 'ARROWS'
ob_camera.color = (0.0, 0.0, 0.0, 0.0)
ob_camera.display_type = 'WIRE'
ob_camera.lineart.crease_threshold = 0.0

# ---- collection membership
col_collection_1.objects.link(ob_cube)
col_collection_1.objects.link(ob_lamp)
col_collection_1.objects.link(ob_camera)

# ---- scene / render settings (as saved in the file)
scene.camera = ob_camera
scene.frame_start = 1; scene.frame_end = 250; scene.frame_set(1)
scene.render.engine = 'BLENDER_EEVEE_NEXT'
scene.render.resolution_percentage = 50
scene.render.dither_intensity = 0.0
scene.cycles.use_denoising = False
scene.cycles.samples = 128
scene.cycles.sampling_pattern = 'TABULATED_SOBOL'
scene.cycles.use_adaptive_sampling = False
scene.cycles.use_light_tree = False
scene.cycles.blur_glossy = 0.0
scene.cycles.sample_clamp_indirect = 0.0
scene.view_settings.view_transform = 'Standard'
bpy.context.view_layer.update()
